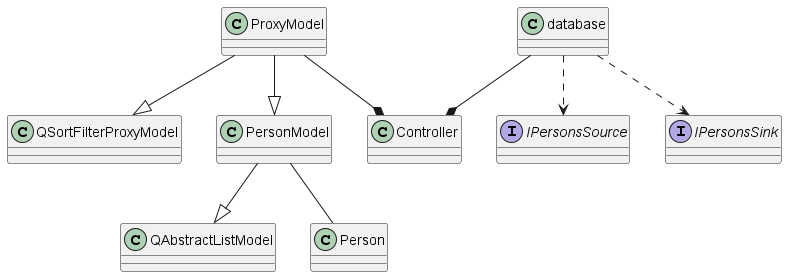

The diagram above was rendered by PlantUML. Its source (embedded in the PNG):
@startuml

class QAbstractListModel
class QSortFilterProxyModel
class ProxyModel
class PersonModel
class Controller
class Person
interface IPersonsSource
interface IPersonsSink
class database

ProxyModel --|> QSortFilterProxyModel
ProxyModel --|> PersonModel
PersonModel --|> QAbstractListModel
PersonModel -- Person

database ..> IPersonsSink
database ..> IPersonsSource

ProxyModel --* Controller
database --* Controller

@enduml